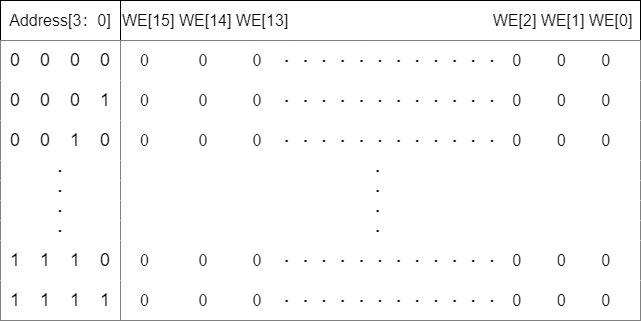

The diagram above was exported from draw.io. Its source (the exported page's mxGraphModel, read from the mxfile embedded in the PNG):
<mxGraphModel dx="1102" dy="857" grid="1" gridSize="10" guides="1" tooltips="1" connect="1" arrows="1" fold="1" page="1" pageScale="1" pageWidth="827" pageHeight="1169" math="0" shadow="0">
  <root>
    <mxCell id="0" />
    <mxCell id="1" parent="0" />
    <mxCell id="_7uu4YNwd84q29pPqWd--1" value="&lt;font style=&quot;font-size: 16px&quot;&gt;Address[3：0]&lt;/font&gt;" style="rounded=0;whiteSpace=wrap;html=1;" vertex="1" parent="1">
      <mxGeometry x="40" y="160" width="120" height="40" as="geometry" />
    </mxCell>
    <mxCell id="_7uu4YNwd84q29pPqWd--2" value="&lt;span style=&quot;line-height: 1.2&quot;&gt;&lt;font style=&quot;font-size: 16px&quot;&gt;WE[15] WE[14] WE[13]&amp;nbsp; &amp;nbsp; &amp;nbsp; &amp;nbsp; &amp;nbsp; &amp;nbsp; &amp;nbsp; &amp;nbsp; &amp;nbsp; &amp;nbsp; &amp;nbsp; &amp;nbsp; &amp;nbsp; &amp;nbsp; &amp;nbsp; &amp;nbsp; &amp;nbsp; &amp;nbsp; &amp;nbsp; &amp;nbsp; &amp;nbsp; &amp;nbsp; &amp;nbsp; WE[2] WE[1] WE[0]&amp;nbsp;&lt;/font&gt;&lt;/span&gt;" style="rounded=0;whiteSpace=wrap;html=1;align=left;" vertex="1" parent="1">
      <mxGeometry x="160" y="160" width="520" height="40" as="geometry" />
    </mxCell>
    <mxCell id="_7uu4YNwd84q29pPqWd--3" value="" style="rounded=0;whiteSpace=wrap;html=1;fontSize=16;strokeColor=default;" vertex="1" parent="1">
      <mxGeometry x="40" y="200" width="120" height="280" as="geometry" />
    </mxCell>
    <mxCell id="_7uu4YNwd84q29pPqWd--4" value="&lt;span&gt;&lt;font style=&quot;font-size: 18px&quot;&gt;0&amp;nbsp; &amp;nbsp; 0&amp;nbsp; &amp;nbsp; 0&amp;nbsp; &amp;nbsp; 0&lt;/font&gt;&lt;/span&gt;" style="rounded=0;whiteSpace=wrap;html=1;fontSize=16;strokeColor=none;" vertex="1" parent="1">
      <mxGeometry x="40" y="200" width="120" height="40" as="geometry" />
    </mxCell>
    <mxCell id="_7uu4YNwd84q29pPqWd--5" value="&lt;span&gt;&lt;font style=&quot;font-size: 18px&quot;&gt;0&amp;nbsp; &amp;nbsp; 0&amp;nbsp; &amp;nbsp; 0&amp;nbsp; &amp;nbsp; 1&lt;/font&gt;&lt;/span&gt;" style="rounded=0;whiteSpace=wrap;html=1;fontSize=16;strokeColor=none;" vertex="1" parent="1">
      <mxGeometry x="40" y="240" width="120" height="40" as="geometry" />
    </mxCell>
    <mxCell id="_7uu4YNwd84q29pPqWd--6" value="&lt;span&gt;&lt;font style=&quot;font-size: 18px&quot;&gt;0&amp;nbsp; &amp;nbsp; 0&amp;nbsp; &amp;nbsp; 1&amp;nbsp; &amp;nbsp; 0&lt;/font&gt;&lt;/span&gt;" style="rounded=0;whiteSpace=wrap;html=1;fontSize=16;strokeColor=none;" vertex="1" parent="1">
      <mxGeometry x="40" y="280" width="120" height="40" as="geometry" />
    </mxCell>
    <mxCell id="_7uu4YNwd84q29pPqWd--7" value="&lt;span&gt;&lt;b&gt;·&lt;/b&gt;&lt;/span&gt;" style="rounded=0;whiteSpace=wrap;html=1;fontSize=16;strokeColor=none;" vertex="1" parent="1">
      <mxGeometry x="40" y="320" width="120" height="20" as="geometry" />
    </mxCell>
    <mxCell id="_7uu4YNwd84q29pPqWd--8" value="&lt;span&gt;&lt;b&gt;·&lt;/b&gt;&lt;/span&gt;" style="rounded=0;whiteSpace=wrap;html=1;fontSize=16;strokeColor=none;" vertex="1" parent="1">
      <mxGeometry x="40" y="340" width="120" height="20" as="geometry" />
    </mxCell>
    <mxCell id="_7uu4YNwd84q29pPqWd--9" value="&lt;span&gt;&lt;b&gt;·&lt;/b&gt;&lt;/span&gt;" style="rounded=0;whiteSpace=wrap;html=1;fontSize=16;strokeColor=none;" vertex="1" parent="1">
      <mxGeometry x="40" y="360" width="120" height="20" as="geometry" />
    </mxCell>
    <mxCell id="_7uu4YNwd84q29pPqWd--10" value="&lt;span&gt;&lt;b&gt;·&lt;/b&gt;&lt;/span&gt;" style="rounded=0;whiteSpace=wrap;html=1;fontSize=16;strokeColor=none;" vertex="1" parent="1">
      <mxGeometry x="40" y="380" width="120" height="20" as="geometry" />
    </mxCell>
    <mxCell id="_7uu4YNwd84q29pPqWd--11" value="&lt;span&gt;&lt;font style=&quot;font-size: 18px&quot;&gt;1&amp;nbsp; &amp;nbsp; 1&amp;nbsp; &amp;nbsp; 1&amp;nbsp; &amp;nbsp; 0&lt;/font&gt;&lt;/span&gt;" style="rounded=0;whiteSpace=wrap;html=1;fontSize=16;strokeColor=none;" vertex="1" parent="1">
      <mxGeometry x="40" y="400" width="120" height="40" as="geometry" />
    </mxCell>
    <mxCell id="_7uu4YNwd84q29pPqWd--12" value="&lt;span&gt;&lt;font style=&quot;font-size: 18px&quot;&gt;1&amp;nbsp; &amp;nbsp; 1&amp;nbsp; &amp;nbsp; 1&amp;nbsp; &amp;nbsp; 1&lt;/font&gt;&lt;/span&gt;" style="rounded=0;whiteSpace=wrap;html=1;fontSize=16;strokeColor=none;" vertex="1" parent="1">
      <mxGeometry x="40" y="440" width="120" height="40" as="geometry" />
    </mxCell>
    <mxCell id="_7uu4YNwd84q29pPqWd--13" value="" style="rounded=0;whiteSpace=wrap;html=1;fontFamily=Times New Roman;fontSize=18;strokeColor=default;" vertex="1" parent="1">
      <mxGeometry x="160" y="200" width="520" height="280" as="geometry" />
    </mxCell>
    <mxCell id="_7uu4YNwd84q29pPqWd--14" value="&amp;nbsp; &amp;nbsp; 0&amp;nbsp; &amp;nbsp; &amp;nbsp; &amp;nbsp; &amp;nbsp; &amp;nbsp;0&amp;nbsp; &amp;nbsp; &amp;nbsp; &amp;nbsp; &amp;nbsp; 0&amp;nbsp; &amp;nbsp; &amp;nbsp;&lt;b style=&quot;font-family: &amp;#34;helvetica&amp;#34; ; font-size: 16px ; text-align: center&quot;&gt;·&amp;nbsp; &amp;nbsp;&lt;/b&gt;&lt;b style=&quot;font-family: &amp;#34;helvetica&amp;#34; ; font-size: 16px ; text-align: center&quot;&gt;·&amp;nbsp; &amp;nbsp;&lt;/b&gt;&lt;b style=&quot;font-family: &amp;#34;helvetica&amp;#34; ; font-size: 16px ; text-align: center&quot;&gt;·&amp;nbsp; &amp;nbsp;&lt;/b&gt;&lt;b style=&quot;font-family: &amp;#34;helvetica&amp;#34; ; font-size: 16px ; text-align: center&quot;&gt;·&amp;nbsp; &amp;nbsp;&lt;/b&gt;&lt;b style=&quot;font-family: &amp;#34;helvetica&amp;#34; ; font-size: 16px ; text-align: center&quot;&gt;·&amp;nbsp; &amp;nbsp;&lt;/b&gt;&lt;b style=&quot;font-family: &amp;#34;helvetica&amp;#34; ; font-size: 16px ; text-align: center&quot;&gt;·&amp;nbsp; &amp;nbsp;&lt;/b&gt;&lt;b style=&quot;font-family: &amp;#34;helvetica&amp;#34; ; font-size: 16px ; text-align: center&quot;&gt;·&amp;nbsp; &amp;nbsp;&lt;/b&gt;&lt;b style=&quot;font-family: &amp;#34;helvetica&amp;#34; ; font-size: 16px ; text-align: center&quot;&gt;·&amp;nbsp; &amp;nbsp;&lt;/b&gt;&lt;b style=&quot;font-family: &amp;#34;helvetica&amp;#34; ; font-size: 16px ; text-align: center&quot;&gt;·&amp;nbsp; &amp;nbsp;&lt;/b&gt;&lt;b style=&quot;font-family: &amp;#34;helvetica&amp;#34; ; font-size: 16px ; text-align: center&quot;&gt;·&amp;nbsp; &amp;nbsp;&lt;/b&gt;&lt;b style=&quot;font-family: &amp;#34;helvetica&amp;#34; ; font-size: 16px ; text-align: center&quot;&gt;·&amp;nbsp; &amp;nbsp;&lt;/b&gt;&lt;b style=&quot;font-family: &amp;#34;helvetica&amp;#34; ; font-size: 16px ; text-align: center&quot;&gt;·&amp;nbsp; &amp;nbsp; &lt;/b&gt;&lt;span style=&quot;font-family: &amp;#34;helvetica&amp;#34; ; font-size: 16px ; text-align: center&quot;&gt;0&amp;nbsp; &amp;nbsp; &amp;nbsp; &amp;nbsp; 0&amp;nbsp; &amp;nbsp; &amp;nbsp; &amp;nbsp; 0&lt;/span&gt;&lt;b style=&quot;font-family: &amp;#34;helvetica&amp;#34; ; font-size: 16px ; text-align: center&quot;&gt;&lt;br&gt;&lt;/b&gt;" style="rounded=0;whiteSpace=wrap;html=1;fontFamily=Times New Roman;fontSize=18;strokeColor=none;align=left;" vertex="1" parent="1">
      <mxGeometry x="160" y="200" width="520" height="40" as="geometry" />
    </mxCell>
    <mxCell id="_7uu4YNwd84q29pPqWd--15" value="&amp;nbsp; &amp;nbsp; 0&amp;nbsp; &amp;nbsp; &amp;nbsp; &amp;nbsp; &amp;nbsp; &amp;nbsp;0&amp;nbsp; &amp;nbsp; &amp;nbsp; &amp;nbsp; &amp;nbsp; 0&amp;nbsp; &amp;nbsp; &amp;nbsp;&lt;b style=&quot;font-family: &amp;#34;helvetica&amp;#34; ; font-size: 16px ; text-align: center&quot;&gt;·&amp;nbsp; &amp;nbsp;&lt;/b&gt;&lt;b style=&quot;font-family: &amp;#34;helvetica&amp;#34; ; font-size: 16px ; text-align: center&quot;&gt;·&amp;nbsp; &amp;nbsp;&lt;/b&gt;&lt;b style=&quot;font-family: &amp;#34;helvetica&amp;#34; ; font-size: 16px ; text-align: center&quot;&gt;·&amp;nbsp; &amp;nbsp;&lt;/b&gt;&lt;b style=&quot;font-family: &amp;#34;helvetica&amp;#34; ; font-size: 16px ; text-align: center&quot;&gt;·&amp;nbsp; &amp;nbsp;&lt;/b&gt;&lt;b style=&quot;font-family: &amp;#34;helvetica&amp;#34; ; font-size: 16px ; text-align: center&quot;&gt;·&amp;nbsp; &amp;nbsp;&lt;/b&gt;&lt;b style=&quot;font-family: &amp;#34;helvetica&amp;#34; ; font-size: 16px ; text-align: center&quot;&gt;·&amp;nbsp; &amp;nbsp;&lt;/b&gt;&lt;b style=&quot;font-family: &amp;#34;helvetica&amp;#34; ; font-size: 16px ; text-align: center&quot;&gt;·&amp;nbsp; &amp;nbsp;&lt;/b&gt;&lt;b style=&quot;font-family: &amp;#34;helvetica&amp;#34; ; font-size: 16px ; text-align: center&quot;&gt;·&amp;nbsp; &amp;nbsp;&lt;/b&gt;&lt;b style=&quot;font-family: &amp;#34;helvetica&amp;#34; ; font-size: 16px ; text-align: center&quot;&gt;·&amp;nbsp; &amp;nbsp;&lt;/b&gt;&lt;b style=&quot;font-family: &amp;#34;helvetica&amp;#34; ; font-size: 16px ; text-align: center&quot;&gt;·&amp;nbsp; &amp;nbsp;&lt;/b&gt;&lt;b style=&quot;font-family: &amp;#34;helvetica&amp;#34; ; font-size: 16px ; text-align: center&quot;&gt;·&amp;nbsp; &amp;nbsp;&lt;/b&gt;&lt;b style=&quot;font-family: &amp;#34;helvetica&amp;#34; ; font-size: 16px ; text-align: center&quot;&gt;·&amp;nbsp; &amp;nbsp; &lt;/b&gt;&lt;span style=&quot;font-family: &amp;#34;helvetica&amp;#34; ; font-size: 16px ; text-align: center&quot;&gt;0&amp;nbsp; &amp;nbsp; &amp;nbsp; &amp;nbsp; 0&amp;nbsp; &amp;nbsp; &amp;nbsp; &amp;nbsp; 0&lt;/span&gt;&lt;b style=&quot;font-family: &amp;#34;helvetica&amp;#34; ; font-size: 16px ; text-align: center&quot;&gt;&lt;br&gt;&lt;/b&gt;" style="rounded=0;whiteSpace=wrap;html=1;fontFamily=Times New Roman;fontSize=18;strokeColor=none;align=left;" vertex="1" parent="1">
      <mxGeometry x="160" y="240" width="520" height="40" as="geometry" />
    </mxCell>
    <mxCell id="_7uu4YNwd84q29pPqWd--16" value="&amp;nbsp; &amp;nbsp; 0&amp;nbsp; &amp;nbsp; &amp;nbsp; &amp;nbsp; &amp;nbsp; &amp;nbsp;0&amp;nbsp; &amp;nbsp; &amp;nbsp; &amp;nbsp; &amp;nbsp; 0&amp;nbsp; &amp;nbsp; &amp;nbsp;&lt;b style=&quot;font-family: &amp;#34;helvetica&amp;#34; ; font-size: 16px ; text-align: center&quot;&gt;·&amp;nbsp; &amp;nbsp;&lt;/b&gt;&lt;b style=&quot;font-family: &amp;#34;helvetica&amp;#34; ; font-size: 16px ; text-align: center&quot;&gt;·&amp;nbsp; &amp;nbsp;&lt;/b&gt;&lt;b style=&quot;font-family: &amp;#34;helvetica&amp;#34; ; font-size: 16px ; text-align: center&quot;&gt;·&amp;nbsp; &amp;nbsp;&lt;/b&gt;&lt;b style=&quot;font-family: &amp;#34;helvetica&amp;#34; ; font-size: 16px ; text-align: center&quot;&gt;·&amp;nbsp; &amp;nbsp;&lt;/b&gt;&lt;b style=&quot;font-family: &amp;#34;helvetica&amp;#34; ; font-size: 16px ; text-align: center&quot;&gt;·&amp;nbsp; &amp;nbsp;&lt;/b&gt;&lt;b style=&quot;font-family: &amp;#34;helvetica&amp;#34; ; font-size: 16px ; text-align: center&quot;&gt;·&amp;nbsp; &amp;nbsp;&lt;/b&gt;&lt;b style=&quot;font-family: &amp;#34;helvetica&amp;#34; ; font-size: 16px ; text-align: center&quot;&gt;·&amp;nbsp; &amp;nbsp;&lt;/b&gt;&lt;b style=&quot;font-family: &amp;#34;helvetica&amp;#34; ; font-size: 16px ; text-align: center&quot;&gt;·&amp;nbsp; &amp;nbsp;&lt;/b&gt;&lt;b style=&quot;font-family: &amp;#34;helvetica&amp;#34; ; font-size: 16px ; text-align: center&quot;&gt;·&amp;nbsp; &amp;nbsp;&lt;/b&gt;&lt;b style=&quot;font-family: &amp;#34;helvetica&amp;#34; ; font-size: 16px ; text-align: center&quot;&gt;·&amp;nbsp; &amp;nbsp;&lt;/b&gt;&lt;b style=&quot;font-family: &amp;#34;helvetica&amp;#34; ; font-size: 16px ; text-align: center&quot;&gt;·&amp;nbsp; &amp;nbsp;&lt;/b&gt;&lt;b style=&quot;font-family: &amp;#34;helvetica&amp;#34; ; font-size: 16px ; text-align: center&quot;&gt;·&amp;nbsp; &amp;nbsp;&lt;/b&gt;&lt;span style=&quot;font-family: &amp;#34;helvetica&amp;#34; ; font-size: 16px ; text-align: center&quot;&gt;&amp;nbsp;0&lt;/span&gt;&lt;span style=&quot;font-family: &amp;#34;helvetica&amp;#34; ; font-size: 16px ; text-align: center&quot;&gt;&amp;nbsp; &amp;nbsp; &amp;nbsp; &amp;nbsp; 0&amp;nbsp; &amp;nbsp; &amp;nbsp; &amp;nbsp; 0&lt;/span&gt;&lt;b style=&quot;font-family: &amp;#34;helvetica&amp;#34; ; font-size: 16px ; text-align: center&quot;&gt;&lt;br&gt;&lt;/b&gt;" style="rounded=0;whiteSpace=wrap;html=1;fontFamily=Times New Roman;fontSize=18;strokeColor=none;align=left;" vertex="1" parent="1">
      <mxGeometry x="160" y="280" width="520" height="40" as="geometry" />
    </mxCell>
    <mxCell id="_7uu4YNwd84q29pPqWd--17" value="&amp;nbsp; &amp;nbsp; 0&amp;nbsp; &amp;nbsp; &amp;nbsp; &amp;nbsp; &amp;nbsp; &amp;nbsp;0&amp;nbsp; &amp;nbsp; &amp;nbsp; &amp;nbsp; &amp;nbsp; 0&amp;nbsp; &amp;nbsp; &amp;nbsp;&lt;b style=&quot;font-family: &amp;#34;helvetica&amp;#34; ; font-size: 16px ; text-align: center&quot;&gt;·&amp;nbsp; &amp;nbsp;&lt;/b&gt;&lt;b style=&quot;font-family: &amp;#34;helvetica&amp;#34; ; font-size: 16px ; text-align: center&quot;&gt;·&amp;nbsp; &amp;nbsp;&lt;/b&gt;&lt;b style=&quot;font-family: &amp;#34;helvetica&amp;#34; ; font-size: 16px ; text-align: center&quot;&gt;·&amp;nbsp; &amp;nbsp;&lt;/b&gt;&lt;b style=&quot;font-family: &amp;#34;helvetica&amp;#34; ; font-size: 16px ; text-align: center&quot;&gt;·&amp;nbsp; &amp;nbsp;&lt;/b&gt;&lt;b style=&quot;font-family: &amp;#34;helvetica&amp;#34; ; font-size: 16px ; text-align: center&quot;&gt;·&amp;nbsp; &amp;nbsp;&lt;/b&gt;&lt;b style=&quot;font-family: &amp;#34;helvetica&amp;#34; ; font-size: 16px ; text-align: center&quot;&gt;·&amp;nbsp; &amp;nbsp;&lt;/b&gt;&lt;b style=&quot;font-family: &amp;#34;helvetica&amp;#34; ; font-size: 16px ; text-align: center&quot;&gt;·&amp;nbsp; &amp;nbsp;&lt;/b&gt;&lt;b style=&quot;font-family: &amp;#34;helvetica&amp;#34; ; font-size: 16px ; text-align: center&quot;&gt;·&amp;nbsp; &amp;nbsp;&lt;/b&gt;&lt;b style=&quot;font-family: &amp;#34;helvetica&amp;#34; ; font-size: 16px ; text-align: center&quot;&gt;·&amp;nbsp; &amp;nbsp;&lt;/b&gt;&lt;b style=&quot;font-family: &amp;#34;helvetica&amp;#34; ; font-size: 16px ; text-align: center&quot;&gt;·&amp;nbsp; &amp;nbsp;&lt;/b&gt;&lt;b style=&quot;font-family: &amp;#34;helvetica&amp;#34; ; font-size: 16px ; text-align: center&quot;&gt;·&amp;nbsp; &amp;nbsp;&lt;/b&gt;&lt;b style=&quot;font-family: &amp;#34;helvetica&amp;#34; ; font-size: 16px ; text-align: center&quot;&gt;·&amp;nbsp; &amp;nbsp; &lt;/b&gt;&lt;span style=&quot;font-family: &amp;#34;helvetica&amp;#34; ; font-size: 16px ; text-align: center&quot;&gt;0&amp;nbsp; &amp;nbsp; &amp;nbsp; &amp;nbsp; 0&amp;nbsp; &amp;nbsp; &amp;nbsp; &amp;nbsp; 0&lt;/span&gt;&lt;b style=&quot;font-family: &amp;#34;helvetica&amp;#34; ; font-size: 16px ; text-align: center&quot;&gt;&lt;br&gt;&lt;/b&gt;" style="rounded=0;whiteSpace=wrap;html=1;fontFamily=Times New Roman;fontSize=18;strokeColor=none;align=left;" vertex="1" parent="1">
      <mxGeometry x="160" y="440" width="520" height="40" as="geometry" />
    </mxCell>
    <mxCell id="_7uu4YNwd84q29pPqWd--18" value="&amp;nbsp; &amp;nbsp; 0&amp;nbsp; &amp;nbsp; &amp;nbsp; &amp;nbsp; &amp;nbsp; &amp;nbsp;0&amp;nbsp; &amp;nbsp; &amp;nbsp; &amp;nbsp; &amp;nbsp; 0&amp;nbsp; &amp;nbsp; &amp;nbsp;&lt;b style=&quot;font-family: &amp;#34;helvetica&amp;#34; ; font-size: 16px ; text-align: center&quot;&gt;·&amp;nbsp; &amp;nbsp;&lt;/b&gt;&lt;b style=&quot;font-family: &amp;#34;helvetica&amp;#34; ; font-size: 16px ; text-align: center&quot;&gt;·&amp;nbsp; &amp;nbsp;&lt;/b&gt;&lt;b style=&quot;font-family: &amp;#34;helvetica&amp;#34; ; font-size: 16px ; text-align: center&quot;&gt;·&amp;nbsp; &amp;nbsp;&lt;/b&gt;&lt;b style=&quot;font-family: &amp;#34;helvetica&amp;#34; ; font-size: 16px ; text-align: center&quot;&gt;·&amp;nbsp; &amp;nbsp;&lt;/b&gt;&lt;b style=&quot;font-family: &amp;#34;helvetica&amp;#34; ; font-size: 16px ; text-align: center&quot;&gt;·&amp;nbsp; &amp;nbsp;&lt;/b&gt;&lt;b style=&quot;font-family: &amp;#34;helvetica&amp;#34; ; font-size: 16px ; text-align: center&quot;&gt;·&amp;nbsp; &amp;nbsp;&lt;/b&gt;&lt;b style=&quot;font-family: &amp;#34;helvetica&amp;#34; ; font-size: 16px ; text-align: center&quot;&gt;·&amp;nbsp; &amp;nbsp;&lt;/b&gt;&lt;b style=&quot;font-family: &amp;#34;helvetica&amp;#34; ; font-size: 16px ; text-align: center&quot;&gt;·&amp;nbsp; &amp;nbsp;&lt;/b&gt;&lt;b style=&quot;font-family: &amp;#34;helvetica&amp;#34; ; font-size: 16px ; text-align: center&quot;&gt;·&amp;nbsp; &amp;nbsp;&lt;/b&gt;&lt;b style=&quot;font-family: &amp;#34;helvetica&amp;#34; ; font-size: 16px ; text-align: center&quot;&gt;·&amp;nbsp; &amp;nbsp;&lt;/b&gt;&lt;b style=&quot;font-family: &amp;#34;helvetica&amp;#34; ; font-size: 16px ; text-align: center&quot;&gt;·&amp;nbsp; &amp;nbsp;&lt;/b&gt;&lt;b style=&quot;font-family: &amp;#34;helvetica&amp;#34; ; font-size: 16px ; text-align: center&quot;&gt;·&amp;nbsp; &amp;nbsp; &lt;/b&gt;&lt;span style=&quot;font-family: &amp;#34;helvetica&amp;#34; ; font-size: 16px ; text-align: center&quot;&gt;0&amp;nbsp; &amp;nbsp; &amp;nbsp; &amp;nbsp; 0&amp;nbsp; &amp;nbsp; &amp;nbsp; &amp;nbsp; 0&lt;/span&gt;&lt;b style=&quot;font-family: &amp;#34;helvetica&amp;#34; ; font-size: 16px ; text-align: center&quot;&gt;&lt;br&gt;&lt;/b&gt;" style="rounded=0;whiteSpace=wrap;html=1;fontFamily=Times New Roman;fontSize=18;strokeColor=none;align=left;" vertex="1" parent="1">
      <mxGeometry x="160" y="400" width="520" height="40" as="geometry" />
    </mxCell>
    <mxCell id="_7uu4YNwd84q29pPqWd--19" value="&lt;div&gt;&lt;b style=&quot;font-family: &amp;#34;helvetica&amp;#34; ; font-size: 16px&quot;&gt;·&amp;nbsp;&lt;/b&gt;&lt;/div&gt;" style="rounded=0;whiteSpace=wrap;html=1;fontFamily=Times New Roman;fontSize=18;strokeColor=none;align=center;" vertex="1" parent="1">
      <mxGeometry x="160" y="320" width="520" height="20" as="geometry" />
    </mxCell>
    <mxCell id="_7uu4YNwd84q29pPqWd--20" value="&lt;div&gt;&lt;b style=&quot;font-family: &amp;#34;helvetica&amp;#34; ; font-size: 16px&quot;&gt;·&amp;nbsp;&lt;/b&gt;&lt;/div&gt;" style="rounded=0;whiteSpace=wrap;html=1;fontFamily=Times New Roman;fontSize=18;strokeColor=none;align=center;" vertex="1" parent="1">
      <mxGeometry x="160" y="340" width="520" height="20" as="geometry" />
    </mxCell>
    <mxCell id="_7uu4YNwd84q29pPqWd--21" value="&lt;div&gt;&lt;b style=&quot;font-family: &amp;#34;helvetica&amp;#34; ; font-size: 16px&quot;&gt;·&amp;nbsp;&lt;/b&gt;&lt;/div&gt;" style="rounded=0;whiteSpace=wrap;html=1;fontFamily=Times New Roman;fontSize=18;strokeColor=none;align=center;" vertex="1" parent="1">
      <mxGeometry x="160" y="360" width="520" height="20" as="geometry" />
    </mxCell>
    <mxCell id="_7uu4YNwd84q29pPqWd--22" value="&lt;div&gt;&lt;b style=&quot;font-family: &amp;#34;helvetica&amp;#34; ; font-size: 16px&quot;&gt;·&amp;nbsp;&lt;/b&gt;&lt;/div&gt;" style="rounded=0;whiteSpace=wrap;html=1;fontFamily=Times New Roman;fontSize=18;strokeColor=none;align=center;" vertex="1" parent="1">
      <mxGeometry x="160" y="380" width="520" height="20" as="geometry" />
    </mxCell>
  </root>
</mxGraphModel>